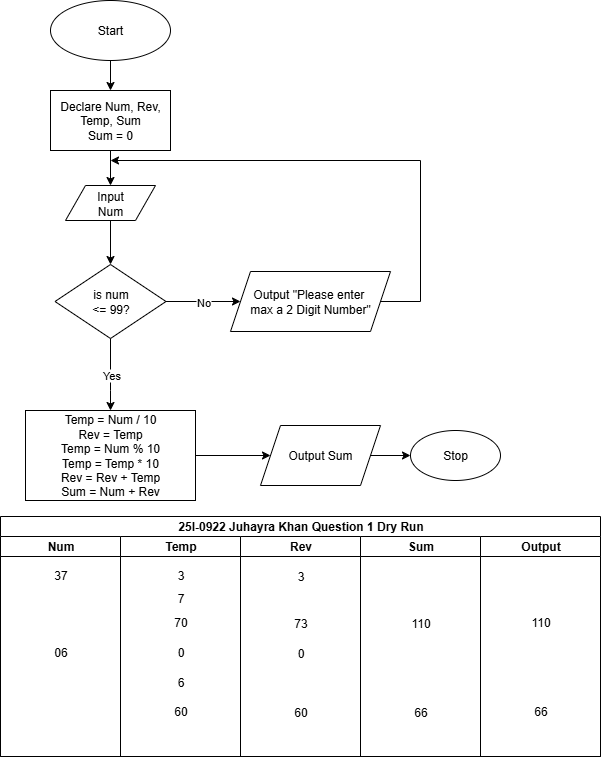

The diagram above was exported from draw.io. Its source (the exported page's mxGraphModel, read from the mxfile embedded in the PNG):
<mxGraphModel dx="1426" dy="777" grid="1" gridSize="10" guides="1" tooltips="1" connect="1" arrows="1" fold="1" page="1" pageScale="1" pageWidth="850" pageHeight="1100" math="0" shadow="0">
  <root>
    <mxCell id="0" />
    <mxCell id="1" parent="0" />
    <mxCell id="CZeUNOJutIiSdQPI-fvc-3" style="edgeStyle=orthogonalEdgeStyle;rounded=0;orthogonalLoop=1;jettySize=auto;html=1;entryX=0.5;entryY=0;entryDx=0;entryDy=0;" edge="1" parent="1" source="CZeUNOJutIiSdQPI-fvc-1" target="CZeUNOJutIiSdQPI-fvc-2">
      <mxGeometry relative="1" as="geometry" />
    </mxCell>
    <mxCell id="CZeUNOJutIiSdQPI-fvc-1" value="Start" style="ellipse;whiteSpace=wrap;html=1;" vertex="1" parent="1">
      <mxGeometry x="190" y="40" width="120" height="60" as="geometry" />
    </mxCell>
    <mxCell id="CZeUNOJutIiSdQPI-fvc-5" style="edgeStyle=orthogonalEdgeStyle;rounded=0;orthogonalLoop=1;jettySize=auto;html=1;entryX=0.5;entryY=0;entryDx=0;entryDy=0;" edge="1" parent="1" source="CZeUNOJutIiSdQPI-fvc-12" target="CZeUNOJutIiSdQPI-fvc-4">
      <mxGeometry relative="1" as="geometry" />
    </mxCell>
    <mxCell id="CZeUNOJutIiSdQPI-fvc-2" value="Declare Num, Rev, Temp, Sum&lt;div&gt;Sum = 0&lt;/div&gt;" style="rounded=0;whiteSpace=wrap;html=1;" vertex="1" parent="1">
      <mxGeometry x="190" y="130" width="120" height="60" as="geometry" />
    </mxCell>
    <mxCell id="CZeUNOJutIiSdQPI-fvc-4" value="is num&lt;div&gt;&lt;span style=&quot;background-color: transparent; color: light-dark(rgb(0, 0, 0), rgb(255, 255, 255));&quot;&gt;&amp;lt;= 99?&lt;/span&gt;&lt;/div&gt;" style="rhombus;whiteSpace=wrap;html=1;" vertex="1" parent="1">
      <mxGeometry x="194.5" y="304" width="111" height="74" as="geometry" />
    </mxCell>
    <mxCell id="CZeUNOJutIiSdQPI-fvc-6" value="" style="endArrow=classic;html=1;rounded=0;edgeStyle=orthogonalEdgeStyle;exitX=0.5;exitY=1;exitDx=0;exitDy=0;entryX=0.5;entryY=0;entryDx=0;entryDy=0;" edge="1" parent="1" source="CZeUNOJutIiSdQPI-fvc-4" target="CZeUNOJutIiSdQPI-fvc-21">
      <mxGeometry relative="1" as="geometry">
        <mxPoint x="380" y="280" as="sourcePoint" />
        <mxPoint x="250" y="470" as="targetPoint" />
        <Array as="points">
          <mxPoint x="250" y="430" />
          <mxPoint x="250" y="430" />
        </Array>
      </mxGeometry>
    </mxCell>
    <mxCell id="CZeUNOJutIiSdQPI-fvc-7" value="Yes" style="edgeLabel;resizable=0;html=1;;align=center;verticalAlign=middle;" connectable="0" vertex="1" parent="CZeUNOJutIiSdQPI-fvc-6">
      <mxGeometry relative="1" as="geometry" />
    </mxCell>
    <mxCell id="CZeUNOJutIiSdQPI-fvc-8" value="" style="endArrow=classic;html=1;rounded=0;edgeStyle=orthogonalEdgeStyle;exitX=1;exitY=0.5;exitDx=0;exitDy=0;entryX=0;entryY=0.5;entryDx=0;entryDy=0;" edge="1" parent="1" source="CZeUNOJutIiSdQPI-fvc-4" target="CZeUNOJutIiSdQPI-fvc-13">
      <mxGeometry relative="1" as="geometry">
        <mxPoint x="361" y="341.5" as="sourcePoint" />
        <mxPoint x="380" y="341" as="targetPoint" />
        <Array as="points" />
      </mxGeometry>
    </mxCell>
    <mxCell id="CZeUNOJutIiSdQPI-fvc-9" value="No" style="edgeLabel;resizable=0;html=1;;align=center;verticalAlign=middle;" connectable="0" vertex="1" parent="CZeUNOJutIiSdQPI-fvc-8">
      <mxGeometry relative="1" as="geometry" />
    </mxCell>
    <mxCell id="CZeUNOJutIiSdQPI-fvc-11" value="" style="edgeStyle=orthogonalEdgeStyle;rounded=0;orthogonalLoop=1;jettySize=auto;html=1;entryX=0.5;entryY=0;entryDx=0;entryDy=0;" edge="1" parent="1" source="CZeUNOJutIiSdQPI-fvc-2" target="CZeUNOJutIiSdQPI-fvc-12">
      <mxGeometry relative="1" as="geometry">
        <mxPoint x="250" y="190" as="sourcePoint" />
        <mxPoint x="250" y="315" as="targetPoint" />
      </mxGeometry>
    </mxCell>
    <mxCell id="CZeUNOJutIiSdQPI-fvc-12" value="Input&lt;div&gt;Num&lt;/div&gt;" style="shape=parallelogram;perimeter=parallelogramPerimeter;whiteSpace=wrap;html=1;fixedSize=1;" vertex="1" parent="1">
      <mxGeometry x="205" y="225" width="90" height="35" as="geometry" />
    </mxCell>
    <mxCell id="CZeUNOJutIiSdQPI-fvc-17" style="edgeStyle=orthogonalEdgeStyle;rounded=0;orthogonalLoop=1;jettySize=auto;html=1;exitX=1;exitY=0.5;exitDx=0;exitDy=0;" edge="1" parent="1" source="CZeUNOJutIiSdQPI-fvc-13">
      <mxGeometry relative="1" as="geometry">
        <mxPoint x="250" y="200" as="targetPoint" />
        <Array as="points">
          <mxPoint x="560" y="341" />
          <mxPoint x="560" y="200" />
        </Array>
      </mxGeometry>
    </mxCell>
    <mxCell id="CZeUNOJutIiSdQPI-fvc-13" value="Output &quot;Please enter&amp;nbsp;&lt;div&gt;max a 2 Digit Number&quot;&lt;/div&gt;" style="shape=parallelogram;perimeter=parallelogramPerimeter;whiteSpace=wrap;html=1;fixedSize=1;" vertex="1" parent="1">
      <mxGeometry x="370" y="311" width="160" height="60" as="geometry" />
    </mxCell>
    <mxCell id="CZeUNOJutIiSdQPI-fvc-29" style="edgeStyle=orthogonalEdgeStyle;rounded=0;orthogonalLoop=1;jettySize=auto;html=1;entryX=0;entryY=0.5;entryDx=0;entryDy=0;" edge="1" parent="1" source="CZeUNOJutIiSdQPI-fvc-21" target="CZeUNOJutIiSdQPI-fvc-28">
      <mxGeometry relative="1" as="geometry" />
    </mxCell>
    <mxCell id="CZeUNOJutIiSdQPI-fvc-21" value="Temp = Num / 10&lt;div&gt;Rev = Temp&lt;br&gt;&lt;div&gt;&lt;span style=&quot;background-color: transparent; color: light-dark(rgb(0, 0, 0), rgb(255, 255, 255));&quot;&gt;Temp = Num % 10&lt;/span&gt;&lt;/div&gt;&lt;div&gt;&lt;span style=&quot;background-color: transparent; color: light-dark(rgb(0, 0, 0), rgb(255, 255, 255));&quot;&gt;Temp = Temp * 10&lt;/span&gt;&lt;/div&gt;&lt;div&gt;&lt;span style=&quot;background-color: transparent; color: light-dark(rgb(0, 0, 0), rgb(255, 255, 255));&quot;&gt;Rev = Rev + Temp&lt;/span&gt;&lt;/div&gt;&lt;div&gt;&lt;span style=&quot;background-color: transparent; color: light-dark(rgb(0, 0, 0), rgb(255, 255, 255));&quot;&gt;Sum = Num + Rev&lt;/span&gt;&lt;/div&gt;&lt;/div&gt;" style="rounded=0;whiteSpace=wrap;html=1;" vertex="1" parent="1">
      <mxGeometry x="165" y="450" width="170" height="90" as="geometry" />
    </mxCell>
    <mxCell id="CZeUNOJutIiSdQPI-fvc-31" style="edgeStyle=orthogonalEdgeStyle;rounded=0;orthogonalLoop=1;jettySize=auto;html=1;entryX=0;entryY=0.5;entryDx=0;entryDy=0;" edge="1" parent="1" source="CZeUNOJutIiSdQPI-fvc-28" target="CZeUNOJutIiSdQPI-fvc-30">
      <mxGeometry relative="1" as="geometry" />
    </mxCell>
    <mxCell id="CZeUNOJutIiSdQPI-fvc-28" value="Output Sum" style="shape=parallelogram;perimeter=parallelogramPerimeter;whiteSpace=wrap;html=1;fixedSize=1;" vertex="1" parent="1">
      <mxGeometry x="400" y="465" width="120" height="60" as="geometry" />
    </mxCell>
    <mxCell id="CZeUNOJutIiSdQPI-fvc-30" value="Stop" style="ellipse;whiteSpace=wrap;html=1;" vertex="1" parent="1">
      <mxGeometry x="550" y="470" width="90" height="50" as="geometry" />
    </mxCell>
    <mxCell id="CZeUNOJutIiSdQPI-fvc-51" value="25I-0922 Juhayra Khan Question 1 Dry Run" style="swimlane;childLayout=stackLayout;resizeParent=1;resizeParentMax=0;startSize=20;html=1;" vertex="1" parent="1">
      <mxGeometry x="140" y="556" width="600" height="240" as="geometry" />
    </mxCell>
    <mxCell id="CZeUNOJutIiSdQPI-fvc-52" value="Num" style="swimlane;startSize=20;html=1;" vertex="1" parent="CZeUNOJutIiSdQPI-fvc-51">
      <mxGeometry y="20" width="120" height="220" as="geometry" />
    </mxCell>
    <mxCell id="CZeUNOJutIiSdQPI-fvc-57" value="37" style="text;html=1;align=center;verticalAlign=middle;resizable=0;points=[];autosize=1;strokeColor=none;fillColor=none;" vertex="1" parent="CZeUNOJutIiSdQPI-fvc-52">
      <mxGeometry x="40" y="24" width="40" height="30" as="geometry" />
    </mxCell>
    <mxCell id="CZeUNOJutIiSdQPI-fvc-53" value="Temp" style="swimlane;startSize=20;html=1;" vertex="1" parent="CZeUNOJutIiSdQPI-fvc-51">
      <mxGeometry x="120" y="20" width="120" height="220" as="geometry" />
    </mxCell>
    <mxCell id="CZeUNOJutIiSdQPI-fvc-58" value="3" style="text;html=1;align=center;verticalAlign=middle;resizable=0;points=[];autosize=1;strokeColor=none;fillColor=none;" vertex="1" parent="CZeUNOJutIiSdQPI-fvc-53">
      <mxGeometry x="45" y="24" width="30" height="30" as="geometry" />
    </mxCell>
    <mxCell id="CZeUNOJutIiSdQPI-fvc-59" value="7" style="text;html=1;align=center;verticalAlign=middle;resizable=0;points=[];autosize=1;strokeColor=none;fillColor=none;" vertex="1" parent="CZeUNOJutIiSdQPI-fvc-53">
      <mxGeometry x="45" y="47" width="30" height="30" as="geometry" />
    </mxCell>
    <mxCell id="CZeUNOJutIiSdQPI-fvc-61" value="70" style="text;html=1;align=center;verticalAlign=middle;resizable=0;points=[];autosize=1;strokeColor=none;fillColor=none;" vertex="1" parent="CZeUNOJutIiSdQPI-fvc-53">
      <mxGeometry x="40" y="71" width="40" height="30" as="geometry" />
    </mxCell>
    <mxCell id="CZeUNOJutIiSdQPI-fvc-66" value="0" style="text;html=1;align=center;verticalAlign=middle;resizable=0;points=[];autosize=1;strokeColor=none;fillColor=none;" vertex="1" parent="CZeUNOJutIiSdQPI-fvc-53">
      <mxGeometry x="45" y="101" width="30" height="30" as="geometry" />
    </mxCell>
    <mxCell id="CZeUNOJutIiSdQPI-fvc-65" value="06" style="text;html=1;align=center;verticalAlign=middle;resizable=0;points=[];autosize=1;strokeColor=none;fillColor=none;" vertex="1" parent="CZeUNOJutIiSdQPI-fvc-53">
      <mxGeometry x="-80" y="101" width="40" height="30" as="geometry" />
    </mxCell>
    <mxCell id="CZeUNOJutIiSdQPI-fvc-67" value="6" style="text;html=1;align=center;verticalAlign=middle;resizable=0;points=[];autosize=1;strokeColor=none;fillColor=none;" vertex="1" parent="CZeUNOJutIiSdQPI-fvc-53">
      <mxGeometry x="45" y="131" width="30" height="30" as="geometry" />
    </mxCell>
    <mxCell id="CZeUNOJutIiSdQPI-fvc-69" value="60" style="text;html=1;align=center;verticalAlign=middle;resizable=0;points=[];autosize=1;strokeColor=none;fillColor=none;" vertex="1" parent="CZeUNOJutIiSdQPI-fvc-53">
      <mxGeometry x="40" y="160" width="40" height="30" as="geometry" />
    </mxCell>
    <mxCell id="CZeUNOJutIiSdQPI-fvc-54" value="Rev" style="swimlane;startSize=20;html=1;" vertex="1" parent="CZeUNOJutIiSdQPI-fvc-51">
      <mxGeometry x="240" y="20" width="120" height="220" as="geometry" />
    </mxCell>
    <mxCell id="CZeUNOJutIiSdQPI-fvc-60" value="73" style="text;html=1;align=center;verticalAlign=middle;resizable=0;points=[];autosize=1;strokeColor=none;fillColor=none;" vertex="1" parent="CZeUNOJutIiSdQPI-fvc-54">
      <mxGeometry x="40" y="72" width="40" height="30" as="geometry" />
    </mxCell>
    <mxCell id="CZeUNOJutIiSdQPI-fvc-62" value="3" style="text;html=1;align=center;verticalAlign=middle;resizable=0;points=[];autosize=1;strokeColor=none;fillColor=none;" vertex="1" parent="CZeUNOJutIiSdQPI-fvc-54">
      <mxGeometry x="45" y="25" width="30" height="30" as="geometry" />
    </mxCell>
    <mxCell id="CZeUNOJutIiSdQPI-fvc-68" value="60" style="text;html=1;align=center;verticalAlign=middle;resizable=0;points=[];autosize=1;strokeColor=none;fillColor=none;" vertex="1" parent="CZeUNOJutIiSdQPI-fvc-54">
      <mxGeometry x="40" y="161" width="40" height="30" as="geometry" />
    </mxCell>
    <mxCell id="CZeUNOJutIiSdQPI-fvc-88" value="0" style="text;html=1;align=center;verticalAlign=middle;resizable=0;points=[];autosize=1;strokeColor=none;fillColor=none;" vertex="1" parent="CZeUNOJutIiSdQPI-fvc-54">
      <mxGeometry x="45" y="102" width="30" height="30" as="geometry" />
    </mxCell>
    <mxCell id="CZeUNOJutIiSdQPI-fvc-97" value="Sum" style="swimlane;startSize=20;html=1;" vertex="1" parent="CZeUNOJutIiSdQPI-fvc-51">
      <mxGeometry x="360" y="20" width="120" height="220" as="geometry" />
    </mxCell>
    <mxCell id="CZeUNOJutIiSdQPI-fvc-98" value="&lt;div&gt;110&lt;/div&gt;" style="text;html=1;align=center;verticalAlign=middle;resizable=0;points=[];autosize=1;strokeColor=none;fillColor=none;" vertex="1" parent="CZeUNOJutIiSdQPI-fvc-97">
      <mxGeometry x="40" y="72" width="40" height="30" as="geometry" />
    </mxCell>
    <mxCell id="CZeUNOJutIiSdQPI-fvc-99" value="66" style="text;html=1;align=center;verticalAlign=middle;resizable=0;points=[];autosize=1;strokeColor=none;fillColor=none;" vertex="1" parent="CZeUNOJutIiSdQPI-fvc-97">
      <mxGeometry x="40" y="161" width="40" height="30" as="geometry" />
    </mxCell>
    <mxCell id="CZeUNOJutIiSdQPI-fvc-63" value="Output" style="swimlane;startSize=20;html=1;" vertex="1" parent="CZeUNOJutIiSdQPI-fvc-51">
      <mxGeometry x="480" y="20" width="120" height="220" as="geometry" />
    </mxCell>
    <mxCell id="CZeUNOJutIiSdQPI-fvc-64" value="110" style="text;html=1;align=center;verticalAlign=middle;resizable=0;points=[];autosize=1;strokeColor=none;fillColor=none;" vertex="1" parent="CZeUNOJutIiSdQPI-fvc-63">
      <mxGeometry x="40" y="71" width="40" height="30" as="geometry" />
    </mxCell>
    <mxCell id="CZeUNOJutIiSdQPI-fvc-89" value="66" style="text;html=1;align=center;verticalAlign=middle;resizable=0;points=[];autosize=1;strokeColor=none;fillColor=none;" vertex="1" parent="CZeUNOJutIiSdQPI-fvc-63">
      <mxGeometry x="40" y="160" width="40" height="30" as="geometry" />
    </mxCell>
  </root>
</mxGraphModel>